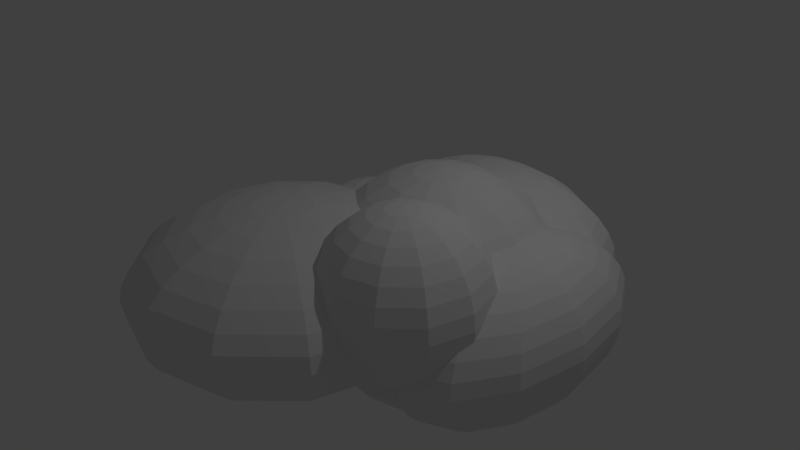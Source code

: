 # Source: cloud.blend  (saved by Blender 2.69.0; exported with 4.5.12 LTS)
import bpy
from mathutils import Matrix  # noqa: F401  (used for matrix-valued properties, if any)

bpy.ops.wm.read_factory_settings(use_empty=True)
scene = bpy.context.scene
scene.name = 'Scene'

# ---- collections
col_collection_1 = bpy.data.collections.new('Collection 1'); scene.collection.children.link(col_collection_1)

# ---- world
world_world = bpy.data.worlds.new('World'); scene.world = world_world
world_world.color = (0.05088, 0.05088, 0.05088)
world_world.use_sun_shadow = False
world_world.sun_shadow_jitter_overblur = 0.0
world_world.cycles.sampling_method = 'MANUAL'
world_world.cycles.sample_map_resolution = 256

# ---- cameras
cam_camera = bpy.data.cameras.new('Camera')
cam_camera.clip_end = 100.0
cam_camera.lens = 35.0
cam_camera.sensor_width = 32.0
cam_camera.sensor_height = 18.0
cam_camera.ortho_scale = 7.314
cam_camera.dof.focus_distance = 0.0
cam_camera.dof.aperture_fstop = 128.0

# ---- lights
light_lamp = bpy.data.lights.new('Lamp', 'POINT')
light_lamp.transmission_factor = 0.0
light_lamp.cutoff_distance = 30.0
light_lamp.energy = 100.0
light_lamp.shadow_buffer_clip_start = 1.001
light_lamp.shadow_soft_size = 0.1
light_lamp.shadow_maximum_resolution = 0.006
light_lamp.use_absolute_resolution = True
light_lamp.cycles.use_multiple_importance_sampling = False

# ---- meshes
me_sphere = bpy.data.meshes.new('Sphere')
me_sphere.from_pydata([(-0.3827, 0.0, 0.9239), (-0.5556, 0.0, 0.8315), (-0.7071, 0.0, 0.7071), (-0.8315, 0.0, 0.5556), (-0.9239, 0.0, 0.3827), (-0.9808, 0.0, 0.1951), (-1.0, 0.0, 7.55e-08), (-0.9808, 0.0, -0.1951), (-0.9239, 0.0, -0.3827), (-0.8315, 0.0, -0.5556), (-0.7071, 0.0, -0.7071), (-0.5556, 0.0, -0.8315), (-0.3827, 0.0, -0.9239), (-0.169, 0.09755, 0.9808), (-0.3314, 0.1913, 0.9239), (-0.4811, 0.2778, 0.8315), (-0.6124, 0.3536, 0.7071), (-0.7201, 0.4157, 0.5556), (-0.8001, 0.4619, 0.3827), (-0.8494, 0.4904, 0.1951), (-0.866, 0.5, 7.55e-08), (-0.8494, 0.4904, -0.1951), (-0.8001, 0.4619, -0.3827), (-0.7201, 0.4157, -0.5556), (-0.6124, 0.3536, -0.7071), (-0.4811, 0.2778, -0.8315), (-0.3314, 0.1913, -0.9239), (-0.169, 0.09755, -0.9808), (-0.09754, 0.169, 0.9808), (-0.1913, 0.3314, 0.9239), (-0.2778, 0.4811, 0.8315), (-0.3536, 0.6124, 0.7071), (-0.4157, 0.7201, 0.5556), (-0.4619, 0.8001, 0.3827), (-0.4904, 0.8494, 0.1951), (-0.5, 0.866, 7.55e-08), (-0.4904, 0.8494, -0.1951), (-0.4619, 0.8001, -0.3827), (-0.4157, 0.7201, -0.5556), (-0.3536, 0.6124, -0.7071), (-0.2778, 0.4811, -0.8315), (-0.1913, 0.3314, -0.9239), (-0.09754, 0.169, -0.9808), (3.342e-07, 0.1951, 0.9808), (2.97e-07, 0.3827, 0.9239), (2.97e-07, 0.5556, 0.8315), (3.417e-07, 0.7071, 0.7071), (3.715e-07, 0.8315, 0.5556), (3.119e-07, 0.9239, 0.3827), (3.715e-07, 0.9808, 0.1951), (3.417e-07, 1.0, 7.55e-08), (3.417e-07, 0.9808, -0.1951), (3.715e-07, 0.9239, -0.3827), (3.715e-07, 0.8315, -0.5556), (3.417e-07, 0.7071, -0.7071), (2.97e-07, 0.5556, -0.8315), (3.268e-07, 0.3827, -0.9239), (3.268e-07, 0.1951, -0.9808), (0.09755, 0.169, 0.9808), (0.1913, 0.3314, 0.9239), (0.2778, 0.4811, 0.8315), (0.4157, 0.7201, -0.5556), (0.3536, 0.6124, -0.7071), (0.2778, 0.4811, -0.8315), (0.1913, 0.3314, -0.9239), (0.09755, 0.169, -0.9808), (0.169, 0.09755, 0.9808), (0.3314, 0.1913, 0.9239), (0.4811, 0.2778, 0.8315), (0.6124, 0.3536, 0.7071), (0.7201, 0.4157, -0.5556), (0.6124, 0.3536, -0.7071), (0.4811, 0.2778, -0.8315), (0.3314, 0.1913, -0.9239), (0.169, 0.09755, -0.9808), (3.258e-07, 0.0, -1.0), (0.1951, -9.921e-10, 0.9808), (0.3827, 1.391e-08, 0.9239), (0.5556, 1.391e-08, 0.8315), (0.7071, -4.57e-08, 0.7071), (0.8315, -7.55e-08, 0.5556), (0.9239, -1.589e-08, 0.3827), (0.9808, -7.55e-08, 0.1951), (1.0, -7.55e-08, 7.55e-08), (0.9808, -1.589e-08, -0.1951), (0.9239, -1.589e-08, -0.3827), (0.8315, -7.55e-08, -0.5556), (0.7071, -4.57e-08, -0.7071), (0.5556, -1.589e-08, -0.8315), (0.3827, -1.589e-08, -0.9239), (0.1951, -9.921e-10, -0.9808), (0.169, -0.09755, 0.9808), (0.3314, -0.1913, 0.9239), (0.4811, -0.2778, 0.8315), (0.6124, -0.3536, 0.7071), (0.7201, -0.4157, 0.5556), (0.8001, -0.4619, 0.3827), (0.8494, -0.4904, 0.1951), (0.866, -0.5, 7.55e-08), (0.8494, -0.4904, -0.1951), (0.8001, -0.4619, -0.3827), (0.7201, -0.4157, -0.5556), (0.6124, -0.3536, -0.7071), (0.4811, -0.2778, -0.8315), (0.3314, -0.1913, -0.9239), (0.169, -0.09755, -0.9808), (0.09755, -0.169, 0.9808), (0.1913, -0.3314, 0.9239), (0.2778, -0.4811, 0.8315), (0.3536, -0.6124, 0.7071), (0.4157, -0.7201, 0.5556), (0.4619, -0.8001, 0.3827), (0.4904, -0.8494, 0.1951), (0.5, -0.866, 7.55e-08), (0.4904, -0.8494, -0.1951), (0.4619, -0.8001, -0.3827), (0.4157, -0.7201, -0.5556), (0.3536, -0.6124, -0.7071), (0.2778, -0.4811, -0.8315), (0.1913, -0.3314, -0.9239), (0.09755, -0.169, -0.9808), (3.268e-07, -0.1951, 0.9808), (3.268e-07, -0.3827, 0.9239), (2.97e-07, -0.5556, 0.8315), (2.821e-07, -0.7071, 0.7071), (2.225e-07, -0.8315, 0.5556), (3.119e-07, -0.9239, 0.3827), (2.523e-07, -0.9808, 0.1951), (2.821e-07, -1.0, 7.55e-08), (2.821e-07, -0.9808, -0.1951), (3.119e-07, -0.9239, -0.3827), (2.225e-07, -0.8315, -0.5556), (2.821e-07, -0.7071, -0.7071), (2.821e-07, -0.5556, -0.8315), (3.119e-07, -0.3827, -0.9239), (3.268e-07, -0.1951, -0.9808), (1.629e-07, -2.822e-07, 1.0), (-0.09754, -0.169, 0.9808), (-0.1913, -0.3314, 0.9239), (-0.2778, -0.4811, 0.8315), (-0.3536, -0.6124, 0.7071), (-0.4157, -0.7201, 0.5556), (-0.4619, -0.8001, 0.3827), (-0.4904, -0.8494, 0.1951), (-0.5, -0.866, 7.55e-08), (-0.4904, -0.8494, -0.1951), (-0.4619, -0.8001, -0.3827), (-0.4157, -0.7201, -0.5556), (-0.3536, -0.6124, -0.7071), (-0.2778, -0.4811, -0.8315), (-0.1913, -0.3314, -0.9239), (-0.09754, -0.169, -0.9808), (-0.169, -0.09755, 0.9808), (-0.3314, -0.1913, 0.9239), (-0.4811, -0.2778, 0.8315), (-0.6124, -0.3536, 0.7071), (-0.7201, -0.4157, 0.5556), (-0.8001, -0.4619, 0.3827), (-0.8494, -0.4904, 0.1951), (-0.866, -0.5, 7.55e-08), (-0.8494, -0.4904, -0.1951), (-0.8001, -0.4619, -0.3827), (-0.7201, -0.4157, -0.5556), (-0.6124, -0.3536, -0.7071), (-0.4811, -0.2778, -0.8315), (-0.3314, -0.1913, -0.9239), (-0.169, -0.09755, -0.9808), (-0.1951, -9.921e-10, 0.9808), (-0.1951, -9.921e-10, -0.9808), (1.434, -0.5428, 1.359), (1.51, -0.674, 1.483), (0.5762, -7.874e-09, 1.415), (0.3114, -7.874e-09, 1.274), (0.07925, -7.874e-09, 1.083), (-0.1112, -7.874e-09, 0.851), (-0.2528, -7.874e-09, 0.5862), (-0.3399, -7.874e-09, 0.2988), (-0.3694, -7.874e-09, 1.153e-07), (-0.3399, -7.874e-09, -0.2988), (-0.2528, -7.874e-09, -0.5862), (-0.1112, -7.874e-09, -0.851), (0.07925, -7.874e-09, -1.083), (0.3114, -7.874e-09, -1.274), (0.5762, -7.874e-09, -1.415), (1.596, -0.8238, 1.576), (1.69, -0.9862, 1.633), (1.931, 1.061, 0.7071), (0.9035, 0.1494, 1.502), (0.6547, 0.2931, 1.415), (0.4254, 0.4255, 1.274), (0.2244, 0.5415, 1.083), (0.05939, 0.6368, 0.851), (-0.06319, 0.7076, 0.5862), (-0.1387, 0.7511, 0.2988), (-0.1642, 0.7659, 1.153e-07), (-0.1387, 0.7511, -0.2988), (-0.06319, 0.7076, -0.5862), (0.05939, 0.6368, -0.851), (0.2244, 0.5415, -1.083), (0.4254, 0.4255, -1.274), (0.6547, 0.2931, -1.415), (0.9035, 0.1494, -1.502), (2.007, 0.8338, 0.8315), (1.618, -1.058, 1.633), (1.013, 0.2588, 1.502), (0.8693, 0.5076, 1.415), (0.7368, 0.737, 1.274), (0.6208, 0.938, 1.083), (0.5255, 1.103, 0.851), (0.4548, 1.226, 0.5862), (0.4112, 1.301, 0.2988), (0.3965, 1.326, 1.153e-07), (0.4112, 1.301, -0.2988), (0.4548, 1.226, -0.5862), (0.5255, 1.103, -0.851), (0.6208, 0.938, -1.083), (0.7368, 0.737, -1.274), (0.8693, 0.5076, -1.415), (1.013, 0.2588, -1.502), (1.456, -0.9638, 1.576), (1.306, -0.8774, 1.483), (1.162, 0.2988, 1.502), (1.162, 0.5862, 1.415), (1.162, 0.851, 1.274), (1.162, 1.083, 1.083), (1.162, 1.274, 0.851), (1.162, 1.415, 0.5862), (1.162, 1.502, 0.2988), (1.162, 1.532, 1.153e-07), (1.162, 1.502, -0.2988), (1.162, 1.415, -0.5862), (1.162, 1.274, -0.851), (1.162, 1.083, -1.083), (1.162, 0.851, -1.274), (1.162, 0.5862, -1.415), (1.162, 0.2988, -1.502), (1.175, -0.8016, 1.359), (1.067, -0.7394, 1.207), (1.312, 0.2588, 1.502), (1.455, 0.5076, 1.415), (1.588, 0.737, 1.274), (1.704, 0.938, 1.083), (1.799, 1.103, 0.851), (1.87, 1.226, 0.5862), (1.913, 1.301, 0.2988), (1.928, 1.326, 1.153e-07), (1.913, 1.301, -0.2988), (1.87, 1.226, -0.5862), (1.799, 1.103, -0.851), (1.704, 0.938, -1.083), (1.588, 0.737, -1.274), (1.455, 0.5076, -1.415), (1.312, 0.2588, -1.502), (0.9873, -0.6932, 1.035), (0.938, -0.6648, 0.847), (1.421, 0.1494, 1.502), (1.67, 0.2931, 1.415), (1.899, 0.4255, 1.274), (2.1, 0.5415, 1.083), (2.265, 0.6368, 0.851), (2.388, 0.7076, 0.5862), (2.463, 0.7511, 0.2988), (2.489, 0.7659, 1.153e-07), (2.463, 0.7511, -0.2988), (2.388, 0.7076, -0.5862), (2.265, 0.6368, -0.851), (2.1, 0.5415, -1.083), (1.899, 0.4255, -1.274), (1.67, 0.2931, -1.415), (1.421, 0.1494, -1.502), (1.162, -7.874e-09, -1.532), (0.9214, -0.6552, 0.6519), (1.461, -9.393e-09, 1.502), (1.748, 1.343e-08, 1.415), (2.013, 1.343e-08, 1.274), (2.245, -7.787e-08, 1.083), (2.436, -1.235e-07, 0.851), (2.577, -3.222e-08, 0.5862), (2.665, -1.235e-07, 0.2988), (2.694, -1.235e-07, 1.153e-07), (2.665, -3.222e-08, -0.2988), (2.577, -3.222e-08, -0.5862), (2.436, -1.235e-07, -0.851), (2.245, -7.787e-08, -1.083), (2.013, -3.222e-08, -1.274), (1.748, -3.222e-08, -1.415), (1.461, -9.393e-09, -1.502), (0.938, -0.6648, 0.4568), (0.9873, -0.6932, 0.2692), (1.421, -0.1494, 1.502), (1.67, -0.2931, 1.415), (1.899, -0.4255, 1.274), (2.1, -0.5415, 1.083), (2.265, -0.6368, 0.851), (2.388, -0.7076, 0.5862), (2.463, -0.7511, 0.2988), (2.489, -0.7659, 1.153e-07), (2.463, -0.7511, -0.2988), (2.388, -0.7076, -0.5862), (2.265, -0.6368, -0.851), (2.1, -0.5415, -1.083), (1.899, -0.4255, -1.274), (1.67, -0.2931, -1.415), (1.421, -0.1494, -1.502), (1.067, -0.7394, 0.09635), (1.175, -0.8016, -0.05519), (1.312, -0.2588, 1.502), (1.455, -0.5076, 1.415), (1.588, -0.737, 1.274), (1.704, -0.938, 1.083), (1.799, -1.103, 0.851), (1.87, -1.226, 0.5862), (1.913, -1.301, 0.2988), (1.928, -1.326, 1.153e-07), (1.913, -1.301, -0.2988), (1.87, -1.226, -0.5862), (1.799, -1.103, -0.851), (1.704, -0.938, -1.083), (1.588, -0.737, -1.274), (1.455, -0.5076, -1.415), (1.312, -0.2588, -1.502), (1.306, -0.8774, -0.1795), (1.456, -0.9638, -0.272), (1.162, -0.2988, 1.502), (1.162, -0.5862, 1.415), (1.162, -0.851, 1.274), (1.162, -1.083, 1.083), (1.162, -1.274, 0.851), (1.162, -1.415, 0.5862), (1.162, -1.502, 0.2988), (1.162, -1.532, 1.153e-07), (1.162, -1.502, -0.2988), (1.162, -1.415, -0.5862), (1.162, -1.274, -0.851), (1.162, -1.083, -1.083), (1.162, -0.851, -1.274), (1.162, -0.5862, -1.415), (1.162, -0.2988, -1.502), (1.618, -1.058, -0.3289), (1.162, -4.401e-07, 1.532), (1.013, -0.2588, 1.502), (0.8693, -0.5076, 1.415), (0.7368, -0.737, 1.274), (0.6208, -0.938, 1.083), (0.5255, -1.103, 0.851), (0.4548, -1.226, 0.5862), (0.4112, -1.301, 0.2988), (0.3965, -1.326, 1.153e-07), (0.4112, -1.301, -0.2988), (0.4548, -1.226, -0.5862), (0.5255, -1.103, -0.851), (0.6208, -0.938, -1.083), (0.7368, -0.737, -1.274), (0.8693, -0.5076, -1.415), (1.013, -0.2588, -1.502), (2.094, 0.5744, 0.9239), (2.187, 0.2928, 0.9808), (0.9035, -0.1494, 1.502), (0.6547, -0.2931, 1.415), (0.4254, -0.4255, 1.274), (0.2244, -0.5415, 1.083), (0.05939, -0.6368, 0.851), (-0.06319, -0.7076, 0.5862), (-0.1387, -0.7511, 0.2988), (-0.1642, -0.7659, 1.153e-07), (-0.1387, -0.7511, -0.2988), (-0.06319, -0.7076, -0.5862), (0.05939, -0.6368, -0.851), (0.2244, -0.5415, -1.083), (0.4254, -0.4255, -1.274), (0.6547, -0.2931, -1.415), (0.9035, -0.1494, -1.502), (0.4054, 1.837, 0.8821), (1.405, -1.155, -0.272), (0.8635, -9.393e-09, 1.502), (1.232, -1.155, -0.1795), (1.08, -1.155, -0.05519), (0.956, -1.155, 0.09635), (0.8635, -1.155, 0.2692), (0.8066, -1.155, 0.4568), (0.7874, -1.155, 0.6519), (0.8066, -1.155, 0.847), (0.8635, -1.155, 1.035), (0.956, -1.155, 1.207), (1.08, -1.155, 1.359), (1.232, -1.155, 1.483), (1.405, -1.155, 1.576), (0.5341, 1.705, 1.006), (0.8635, -9.393e-09, -1.502), (2.116, 0.169, 0.9808), (1.372, -0.4351, 1.207), (1.325, -0.3551, 1.035), (1.297, -0.3058, 0.847), (1.287, -0.2891, 0.6519), (1.297, -0.3058, 0.4568), (1.325, -0.3551, 0.2692), (1.372, -0.4351, 0.09635), (1.434, -0.5428, -0.05519), (1.51, -0.674, -0.1795), (1.596, -0.8238, -0.272), (1.69, -0.9862, -0.3289), (1.953, 0.3316, 0.9239), (1.787, -0.4481, 1.359), (1.787, -0.5996, 1.483), (1.787, -0.7725, 1.576), (1.787, -0.9601, 1.633), (1.804, 0.4814, 0.8315), (1.787, -0.3237, 1.207), (1.787, -0.2313, 1.035), (1.787, -0.1744, 0.847), (1.787, -0.1552, 0.6519), (1.787, -0.1744, 0.4568), (1.787, -0.2313, 0.2692), (1.787, -0.3237, 0.09635), (1.787, -0.4481, -0.05519), (1.787, -0.5996, -0.1795), (1.787, -0.7725, -0.272), (1.787, -0.9601, -0.3289), (1.673, 0.6127, 0.7071), (2.141, -0.5428, 1.359), (2.065, -0.674, 1.483), (1.979, -0.8238, 1.576), (1.885, -0.9862, 1.633), (1.565, 0.7205, 0.5556), (2.203, -0.4351, 1.207), (2.249, -0.3551, 1.035), (2.278, -0.3058, 0.847), (2.287, -0.2891, 0.6519), (2.278, -0.3058, 0.4568), (2.249, -0.3551, 0.2692), (2.203, -0.4351, 0.09635), (2.141, -0.5428, -0.05519), (2.065, -0.674, -0.1795), (1.979, -0.8238, -0.272), (1.885, -0.9862, -0.3289), (1.787, -1.155, -0.3481), (2.4, -0.8016, 1.359), (2.269, -0.8774, 1.483), (2.119, -0.9638, 1.576), (1.956, -1.058, 1.633), (1.485, 0.8006, 0.3827), (2.508, -0.7394, 1.207), (2.588, -0.6932, 1.035), (2.637, -0.6648, 0.847), (2.653, -0.6552, 0.6519), (2.637, -0.6648, 0.4568), (2.588, -0.6932, 0.2692), (2.508, -0.7394, 0.09635), (2.4, -0.8016, -0.05519), (2.269, -0.8774, -0.1795), (2.119, -0.9638, -0.272), (1.956, -1.058, -0.3289), (1.436, 0.8499, 0.1951), (2.495, -1.155, 1.359), (2.343, -1.155, 1.483), (2.17, -1.155, 1.576), (1.983, -1.155, 1.633), (1.419, 0.8665, 7.55e-08), (2.619, -1.155, 1.207), (2.711, -1.155, 1.035), (2.768, -1.155, 0.847), (2.787, -1.155, 0.6519), (2.768, -1.155, 0.4568), (2.711, -1.155, 0.2692), (2.619, -1.155, 0.09635), (2.495, -1.155, -0.05519), (2.343, -1.155, -0.1795), (2.17, -1.155, -0.272), (1.983, -1.155, -0.3289), (1.436, 0.8499, -0.1951), (2.4, -1.509, 1.359), (2.269, -1.433, 1.483), (2.119, -1.347, 1.576), (1.956, -1.253, 1.633), (1.485, 0.8006, -0.3827), (2.508, -1.571, 1.207), (2.588, -1.617, 1.035), (2.637, -1.646, 0.847), (2.653, -1.655, 0.6519), (2.637, -1.646, 0.4568), (2.588, -1.617, 0.2692), (2.508, -1.571, 0.09635), (2.4, -1.509, -0.05519), (2.269, -1.433, -0.1795), (2.119, -1.347, -0.272), (1.956, -1.253, -0.3289), (1.565, 0.7205, -0.5556), (2.141, -1.768, 1.359), (2.065, -1.636, 1.483), (1.979, -1.487, 1.576), (1.885, -1.324, 1.633), (1.673, 0.6127, -0.7071), (2.203, -1.875, 1.207), (2.249, -1.955, 1.035), (2.278, -2.005, 0.847), (2.287, -2.021, 0.6519), (2.278, -2.005, 0.4568), (2.249, -1.955, 0.2692), (2.203, -1.875, 0.09635), (2.141, -1.768, -0.05519), (2.065, -1.636, -0.1795), (1.979, -1.487, -0.272), (1.885, -1.324, -0.3289), (1.804, 0.4814, -0.8315), (1.787, -1.862, 1.359), (1.787, -1.711, 1.483), (1.787, -1.538, 1.576), (1.787, -1.35, 1.633), (1.953, 0.3316, -0.9239), (1.787, -1.987, 1.207), (1.787, -2.079, 1.035), (1.787, -2.136, 0.847), (1.787, -2.155, 0.6519), (1.787, -2.136, 0.4568), (1.787, -2.079, 0.2692), (1.787, -1.987, 0.09635), (1.787, -1.862, -0.05519), (1.787, -1.711, -0.1795), (1.787, -1.538, -0.272), (1.787, -1.35, -0.3289), (2.116, 0.169, -0.9808), (1.434, -1.768, 1.359), (1.51, -1.636, 1.483), (1.596, -1.487, 1.576), (1.69, -1.324, 1.633), (1.787, -1.155, 1.652), (1.372, -1.875, 1.207), (1.325, -1.955, 1.035), (1.297, -2.005, 0.847), (1.287, -2.021, 0.6519), (1.297, -2.005, 0.4568), (1.325, -1.955, 0.2692), (1.372, -1.875, 0.09635), (1.434, -1.768, -0.05519), (1.51, -1.636, -0.1795), (1.596, -1.487, -0.272), (1.69, -1.324, -0.3289), (0.6809, 1.556, 1.099), (1.175, -1.509, 1.359), (1.306, -1.433, 1.483), (1.456, -1.347, 1.576), (1.618, -1.253, 1.633), (0.8402, 1.393, 1.156), (1.067, -1.571, 1.207), (0.9873, -1.617, 1.035), (0.938, -1.646, 0.847), (0.9214, -1.655, 0.6519), (0.938, -1.646, 0.4568), (0.9873, -1.617, 0.2692), (1.067, -1.571, 0.09635), (1.175, -1.509, -0.05519), (1.306, -1.433, -0.1795), (1.456, -1.347, -0.272), (1.618, -1.253, -0.3289), (-0.3852, -0.4031, 1.019), (1.902, -1.086e-08, -0.9239), (1.729, -1.086e-08, -0.8315), (1.578, -1.086e-08, -0.7071), (1.592, -1.155, 1.633), (1.453, -1.086e-08, -0.5556), (1.361, -1.086e-08, -0.3827), (1.304, -1.086e-08, -0.1951), (1.285, -1.086e-08, 7.55e-08), (1.304, -1.086e-08, 0.1951), (1.361, -1.086e-08, 0.3827), (1.453, -1.086e-08, 0.5556), (1.578, -1.086e-08, 0.7071), (1.729, -1.086e-08, 0.8315), (1.902, -1.086e-08, 0.9239), (-0.2448, -0.6461, 1.14), (1.592, -1.155, -0.3289), (0.7189, 1.322, 1.156), (1.869, 1.248, 0.5556), (1.823, 1.387, 0.3827), (1.795, 1.472, 0.1951), (1.785, 1.501, 7.55e-08), (1.795, 1.472, -0.1951), (1.823, 1.387, -0.3827), (1.869, 1.248, -0.5556), (1.931, 1.061, -0.7071), (2.007, 0.8338, -0.8315), (2.094, 0.5744, -0.9239), (2.187, 0.2928, -0.9808), (0.443, 1.416, 1.099), (2.285, 1.225, 0.7071), (2.285, 0.9628, 0.8315), (2.285, 0.6632, 0.9239), (2.285, 0.3381, 0.9808), (0.1887, 1.502, 1.006), (2.285, 1.441, 0.5556), (2.285, 1.601, 0.3827), (2.285, 1.7, 0.1951), (2.285, 1.733, 7.55e-08), (2.285, 1.7, -0.1951), (2.285, 1.601, -0.3827), (2.285, 1.441, -0.5556), (2.285, 1.225, -0.7071), (2.285, 0.9628, -0.8315), (2.285, 0.6632, -0.9239), (2.285, 0.3381, -0.9808), (-0.03416, 1.578, 0.8821), (2.638, 1.061, 0.7071), (2.563, 0.8338, 0.8315), (2.476, 0.5744, 0.9239), (2.382, 0.2928, 0.9808), (-0.2171, 1.64, 0.7305), (2.701, 1.248, 0.5556), (2.747, 1.387, 0.3827), (2.775, 1.472, 0.1951), (2.785, 1.501, 7.55e-08), (2.775, 1.472, -0.1951), (2.747, 1.387, -0.3827), (2.701, 1.248, -0.5556), (2.638, 1.061, -0.7071), (2.563, 0.8338, -0.8315), (2.476, 0.5744, -0.9239), (2.382, 0.2928, -0.9808), (2.285, -1.086e-08, -1.0), (2.897, 0.6127, 0.7071), (2.766, 0.4814, 0.8315), (2.616, 0.3316, 0.9239), (2.454, 0.169, 0.9808), (-0.353, 1.686, 0.5577), (3.005, 0.7205, 0.5556), (3.085, 0.8006, 0.3827), (3.134, 0.8499, 0.1951), (3.151, 0.8665, 7.55e-08), (3.134, 0.8499, -0.1951), (3.085, 0.8006, -0.3827), (3.005, 0.7205, -0.5556), (2.897, 0.6127, -0.7071), (2.766, 0.4814, -0.8315), (2.616, 0.3316, -0.9239), (2.454, 0.169, -0.9808), (-0.4367, 1.715, 0.3701), (2.992, -9.005e-08, 0.7071), (2.84, 1.325e-08, 0.8315), (2.668, 1.325e-08, 0.9239), (2.48, -1.257e-08, 0.9808), (-0.4649, 1.724, 0.175), (3.116, -1.417e-07, 0.5556), (3.209, -3.84e-08, 0.3827), (3.266, -1.417e-07, 0.1951), (3.285, -1.417e-07, 7.55e-08), (3.266, -3.84e-08, -0.1951), (3.209, -3.84e-08, -0.3827), (3.116, -1.417e-07, -0.5556), (2.992, -9.005e-08, -0.7071), (2.84, -3.84e-08, -0.8315), (2.668, -3.84e-08, -0.9239), (2.48, -1.257e-08, -0.9808), (-0.4367, 1.715, -0.02011), (2.897, -0.6127, 0.7071), (2.766, -0.4814, 0.8315), (2.616, -0.3316, 0.9239), (2.454, -0.1691, 0.9808), (-0.353, 1.686, -0.2077), (3.005, -0.7205, 0.5556), (3.085, -0.8006, 0.3827), (3.134, -0.8499, 0.1951), (3.151, -0.8665, 7.55e-08), (3.134, -0.8499, -0.1951), (3.085, -0.8006, -0.3827), (3.005, -0.7205, -0.5556), (2.897, -0.6127, -0.7071), (2.766, -0.4814, -0.8315), (2.616, -0.3316, -0.9239), (2.454, -0.169, -0.9808), (-0.2171, 1.64, -0.3806), (2.638, -1.061, 0.7071), (2.563, -0.8338, 0.8315), (2.476, -0.5744, 0.9239), (2.382, -0.2928, 0.9808), (-0.03416, 1.578, -0.5321), (2.701, -1.248, 0.5556), (2.747, -1.387, 0.3827), (2.775, -1.472, 0.1951), (2.785, -1.501, 7.55e-08), (2.775, -1.472, -0.1951), (2.747, -1.387, -0.3827), (2.701, -1.248, -0.5556), (2.638, -1.061, -0.7071), (2.563, -0.8338, -0.8315), (2.476, -0.5744, -0.9239), (2.382, -0.2928, -0.9808), (0.1887, 1.502, -0.6565), (2.285, -1.225, 0.7071), (2.285, -0.9628, 0.8315), (2.285, -0.6632, 0.9239), (2.285, -0.3381, 0.9808), (0.443, 1.416, -0.7489), (2.285, -1.441, 0.5556), (2.285, -1.601, 0.3827), (2.285, -1.7, 0.1951), (2.285, -1.733, 7.55e-08), (2.285, -1.7, -0.1951), (2.285, -1.601, -0.3827), (2.285, -1.441, -0.5556), (2.285, -1.225, -0.7071), (2.285, -0.9628, -0.8315), (2.285, -0.6632, -0.9239), (2.285, -0.3381, -0.9808), (0.7189, 1.322, -0.8058), (1.931, -1.061, 0.7071), (2.007, -0.8338, 0.8315), (2.094, -0.5744, 0.9239), (2.187, -0.2928, 0.9808), (2.285, -4.999e-07, 1.0), (1.869, -1.248, 0.5556), (1.823, -1.387, 0.3827), (1.795, -1.472, 0.1951), (1.785, -1.501, 7.55e-08), (1.795, -1.472, -0.1951), (1.823, -1.387, -0.3827), (1.869, -1.248, -0.5556), (1.931, -1.061, -0.7071), (2.007, -0.8338, -0.8315), (2.094, -0.5744, -0.9239), (2.187, -0.2928, -0.9808), (-0.08471, -0.9235, 1.23), (1.673, -0.6127, 0.7071), (1.804, -0.4814, 0.8315), (1.953, -0.3316, 0.9239), (2.116, -0.1691, 0.9808), (0.08902, -1.224, 1.285), (1.565, -0.7205, 0.5556), (1.485, -0.8006, 0.3827), (1.436, -0.8499, 0.1951), (1.419, -0.8665, 7.55e-08), (1.436, -0.8499, -0.1951), (1.485, -0.8006, -0.3827), (1.565, -0.7205, -0.5556), (1.673, -0.6127, -0.7071), (1.804, -0.4814, -0.8315), (1.953, -0.3316, -0.9239), (2.116, -0.169, -0.9808), (0.3559, 1.224, -0.7489), (0.06231, 1.224, -0.6565), (-0.195, 1.224, -0.5321), (2.09, -1.257e-08, 0.9808), (-0.4062, 1.224, -0.3806), (-0.5632, 1.224, -0.2077), (-0.6598, 1.224, -0.02011), (-0.6925, 1.224, 0.175), (-0.6598, 1.224, 0.3701), (-0.5632, 1.224, 0.5577), (-0.4062, 1.224, 0.7305), (-0.195, 1.224, 0.8821), (0.06231, 1.224, 1.006), (0.3559, 1.224, 1.099), (2.09, -1.257e-08, -0.9808), (-0.04324, -1.357, 1.285), (0.2998, 1.944, 0.7305), (0.2213, 2.024, 0.5577), (0.173, 2.074, 0.3701), (0.1567, 2.09, 0.175), (0.173, 2.074, -0.02011), (0.2213, 2.024, -0.2077), (0.2998, 1.944, -0.3806), (0.4054, 1.837, -0.5321), (0.5341, 1.705, -0.6565), (0.6809, 1.556, -0.7489), (0.8402, 1.393, -0.8058), (-0.3442, -1.183, 1.23), (1.006, 1.931, 0.8821), (1.006, 1.78, 1.006), (1.006, 1.607, 1.099), (1.006, 1.419, 1.156), (-0.6215, -1.023, 1.14), (1.006, 2.056, 0.7305), (1.006, 2.148, 0.5577), (1.006, 2.205, 0.3701), (1.006, 2.224, 0.175), (1.006, 2.205, -0.02011), (1.006, 2.148, -0.2077), (1.006, 2.056, -0.3806), (1.006, 1.931, -0.5321), (1.006, 1.78, -0.6565), (1.006, 1.607, -0.7489), (1.006, 1.419, -0.8058), (-0.8646, -0.8825, 1.019), (1.606, 1.837, 0.8821), (1.478, 1.705, 1.006), (1.331, 1.556, 1.099), (1.171, 1.393, 1.156), (-1.064, -0.7673, 0.8719), (1.712, 1.944, 0.7305), (1.79, 2.024, 0.5577), (1.839, 2.074, 0.3701), (1.855, 2.09, 0.175), (1.839, 2.074, -0.02011), (1.79, 2.024, -0.2077), (1.712, 1.944, -0.3806), (1.606, 1.837, -0.5321), (1.478, 1.705, -0.6565), (1.331, 1.556, -0.7489), (1.171, 1.393, -0.8058), (1.006, 1.224, -0.825), (2.046, 1.578, 0.8821), (1.823, 1.502, 1.006), (1.569, 1.416, 1.099), (1.293, 1.322, 1.156), (-1.212, -0.6817, 0.704), (2.229, 1.64, 0.7305), (2.365, 1.686, 0.5577), (2.448, 1.715, 0.3701), (2.477, 1.724, 0.175), (2.448, 1.715, -0.02011), (2.365, 1.686, -0.2077), (2.229, 1.64, -0.3806), (2.046, 1.578, -0.5321), (1.823, 1.502, -0.6565), (1.569, 1.416, -0.7489), (1.293, 1.322, -0.8058), (-1.304, -0.629, 0.5217), (2.207, 1.224, 0.8821), (1.949, 1.224, 1.006), (1.656, 1.224, 1.099), (1.337, 1.224, 1.156), (-1.334, -0.6112, 0.3322), (2.418, 1.224, 0.7305), (2.575, 1.224, 0.5577), (2.671, 1.224, 0.3701), (2.704, 1.224, 0.175), (2.671, 1.224, -0.02011), (2.575, 1.224, -0.2077), (2.418, 1.224, -0.3806), (2.207, 1.224, -0.5321), (1.949, 1.224, -0.6565), (1.656, 1.224, -0.7489), (1.337, 1.224, -0.8058), (-1.304, -0.629, 0.1427), (2.046, 0.8708, 0.8821), (1.823, 0.9465, 1.006), (1.569, 1.033, 1.099), (1.293, 1.127, 1.156), (-1.212, -0.6817, -0.03956), (2.229, 0.8086, 0.7305), (2.365, 0.7624, 0.5577), (2.448, 0.7339, 0.3701), (2.477, 0.7243, 0.175), (2.448, 0.7339, -0.02011), (2.365, 0.7624, -0.2077), (2.229, 0.8086, -0.3806), (2.046, 0.8708, -0.5321), (1.823, 0.9465, -0.6565), (1.569, 1.033, -0.7489), (1.293, 1.127, -0.8058), (-1.064, -0.7673, -0.2075), (1.606, 0.6119, 0.8821), (1.478, 0.7432, 1.006), (1.331, 0.8929, 1.099), (1.171, 1.055, 1.156), (-0.8646, -0.8825, -0.3547), (1.712, 0.5042, 0.7305), (1.79, 0.4242, 0.5577), (1.839, 0.3749, 0.3701), (1.855, 0.3583, 0.175), (1.839, 0.3749, -0.02011), (1.79, 0.4242, -0.2077), (1.712, 0.5042, -0.3806), (1.606, 0.6119, -0.5321), (1.478, 0.7432, -0.6565), (1.331, 0.8929, -0.7489), (1.171, 1.055, -0.8058), (-0.6215, -1.023, -0.4755), (1.006, 0.5172, 0.8821), (1.006, 0.6687, 1.006), (1.006, 0.8416, 1.099), (1.006, 1.029, 1.156), (-0.3442, -1.183, -0.5653), (1.006, 0.3928, 0.7305), (1.006, 0.3004, 0.5577), (1.006, 0.2435, 0.3701), (1.006, 0.2243, 0.175), (1.006, 0.2435, -0.02011), (1.006, 0.3004, -0.2077), (1.006, 0.3928, -0.3806), (1.006, 0.5172, -0.5321), (1.006, 0.6687, -0.6565), (1.006, 0.8416, -0.7489), (1.006, 1.029, -0.8058), (-0.04324, -1.357, -0.6206), (0.4054, 0.6119, 0.8821), (0.5341, 0.7432, 1.006), (0.6809, 0.8929, 1.099), (0.8402, 1.055, 1.156), (1.006, 1.224, 1.175), (0.2998, 0.5042, 0.7305), (0.2213, 0.4242, 0.5577), (0.173, 0.3749, 0.3701), (0.1567, 0.3583, 0.175), (0.173, 0.3749, -0.02011), (0.2213, 0.4242, -0.2077), (0.2998, 0.5042, -0.3806), (0.4054, 0.6119, -0.5321), (0.5341, 0.7432, -0.6565), (0.6809, 0.8929, -0.7489), (0.8402, 1.055, -0.8058), (-0.03416, 0.8708, 0.8821), (0.1887, 0.9465, 1.006), (0.443, 1.033, 1.099), (0.7189, 1.127, 1.156), (-0.2171, 0.8086, 0.7305), (-0.353, 0.7624, 0.5577), (-0.4367, 0.7339, 0.3701), (-0.4649, 0.7243, 0.175), (-0.4367, 0.7339, -0.02011), (-0.353, 0.7624, -0.2077), (-0.2171, 0.8086, -0.3806), (-0.03416, 0.8708, -0.5321), (0.1887, 0.9465, -0.6565), (0.443, 1.033, -0.7489), (0.7189, 1.127, -0.8058), (-0.4391, -1.537, -0.5653), (-0.7594, -1.537, -0.4755), (-1.04, -1.537, -0.3547), (0.6745, 1.224, 1.156), (-1.27, -1.537, -0.2075), (-1.442, -1.537, -0.03956), (-1.547, -1.537, 0.1427), (-1.583, -1.537, 0.3322), (-1.547, -1.537, 0.5217), (-1.442, -1.537, 0.704), (-1.27, -1.537, 0.8719), (-1.04, -1.537, 1.019), (-0.7594, -1.537, 1.14), (-0.4391, -1.537, 1.23), (0.6745, 1.224, -0.8058), (-0.5003, -0.2036, 0.8719), (-0.5859, -0.05534, 0.704), (-0.6386, 0.03594, 0.5217), (-0.6564, 0.06676, 0.3322), (-0.6386, 0.03594, 0.1427), (-0.5859, -0.05534, -0.03956), (-0.5003, -0.2036, -0.2075), (-0.3852, -0.4031, -0.3547), (-0.2448, -0.6461, -0.4755), (-0.08471, -0.9235, -0.5653), (0.08902, -1.224, -0.6206), (0.2697, -0.2276, 1.019), (0.2697, -0.5083, 1.14), (0.2697, -0.8285, 1.23), (0.2697, -1.176, 1.285), (0.2697, 0.002755, 0.8719), (0.2697, 0.1739, 0.704), (0.2697, 0.2793, 0.5217), (0.2697, 0.3149, 0.3322), (0.2697, 0.2793, 0.1427), (0.2697, 0.1739, -0.03956), (0.2697, 0.002755, -0.2075), (0.2697, -0.2276, -0.3547), (0.2697, -0.5083, -0.4755), (0.2697, -0.8285, -0.5653), (0.2697, -1.176, -0.6206), (0.9246, -0.4031, 1.019), (0.7842, -0.6461, 1.14), (0.6241, -0.9235, 1.23), (0.4504, -1.224, 1.285), (1.04, -0.2036, 0.8719), (1.125, -0.05534, 0.704), (1.178, 0.03594, 0.5217), (1.196, 0.06676, 0.3322), (1.178, 0.03594, 0.1427), (1.125, -0.05534, -0.03956), (1.04, -0.2036, -0.2075), (0.9246, -0.4031, -0.3547), (0.7842, -0.6461, -0.4755), (0.6241, -0.9235, -0.5653), (0.4504, -1.224, -0.6206), (0.2697, -1.537, -0.6393), (1.404, -0.8825, 1.019), (1.161, -1.023, 1.14), (0.8836, -1.183, 1.23), (0.5826, -1.357, 1.285), (1.603, -0.7673, 0.8719), (1.752, -0.6817, 0.704), (1.843, -0.629, 0.5217), (1.874, -0.6112, 0.3322), (1.843, -0.629, 0.1427), (1.752, -0.6817, -0.03956), (1.603, -0.7673, -0.2075), (1.404, -0.8825, -0.3547), (1.161, -1.023, -0.4755), (0.8836, -1.183, -0.5653), (0.5826, -1.357, -0.6206), (1.579, -1.537, 1.019), (1.299, -1.537, 1.14), (0.9785, -1.537, 1.23), (0.6311, -1.537, 1.285), (1.81, -1.537, 0.8719), (1.981, -1.537, 0.704), (2.086, -1.537, 0.5217), (2.122, -1.537, 0.3322), (2.086, -1.537, 0.1427), (1.981, -1.537, -0.03956), (1.81, -1.537, -0.2075), (1.579, -1.537, -0.3547), (1.299, -1.537, -0.4755), (0.9785, -1.537, -0.5653), (0.6311, -1.537, -0.6206), (1.404, -2.192, 1.019), (1.161, -2.052, 1.14), (0.8836, -1.892, 1.23), (0.5826, -1.718, 1.285), (1.603, -2.307, 0.8719), (1.752, -2.393, 0.704), (1.843, -2.446, 0.5217), (1.874, -2.463, 0.3322), (1.843, -2.446, 0.1427), (1.752, -2.393, -0.03956), (1.603, -2.307, -0.2075), (1.404, -2.192, -0.3547), (1.161, -2.052, -0.4755), (0.8836, -1.892, -0.5653), (0.5826, -1.718, -0.6206), (0.9246, -2.672, 1.019), (0.7842, -2.429, 1.14), (0.6241, -2.151, 1.23), (0.4504, -1.85, 1.285), (1.04, -2.871, 0.8719), (1.125, -3.019, 0.704), (1.178, -3.111, 0.5217), (1.196, -3.141, 0.3322), (1.178, -3.111, 0.1427), (1.125, -3.019, -0.03956), (1.04, -2.871, -0.2075), (0.9246, -2.672, -0.3547), (0.7842, -2.429, -0.4755), (0.6241, -2.151, -0.5653), (0.4504, -1.85, -0.6206), (0.2697, -2.847, 1.019), (0.2697, -2.566, 1.14), (0.2697, -2.246, 1.23), (0.2697, -1.899, 1.285), (0.2697, -3.077, 0.8719), (0.2697, -3.249, 0.704), (0.2697, -3.354, 0.5217), (0.2697, -3.39, 0.3322), (0.2697, -3.354, 0.1427), (0.2697, -3.249, -0.03956), (0.2697, -3.077, -0.2075), (0.2697, -2.847, -0.3547), (0.2697, -2.566, -0.4755), (0.2697, -2.246, -0.5653), (0.2697, -1.899, -0.6206), (-0.3852, -2.672, 1.019), (-0.2448, -2.429, 1.14), (-0.08471, -2.151, 1.23), (0.08902, -1.85, 1.285), (0.2697, -1.537, 1.304), (-0.5003, -2.871, 0.8719), (-0.5859, -3.019, 0.704), (-0.6386, -3.111, 0.5217), (-0.6564, -3.141, 0.3322), (-0.6386, -3.111, 0.1427), (-0.5859, -3.019, -0.03956), (-0.5003, -2.871, -0.2075), (-0.3852, -2.672, -0.3547), (-0.2448, -2.429, -0.4755), (-0.08471, -2.151, -0.5653), (0.08902, -1.85, -0.6206), (-0.8646, -2.192, 1.019), (-0.6215, -2.052, 1.14), (-0.3442, -1.892, 1.23), (-0.04324, -1.718, 1.285), (-1.064, -2.307, 0.8719), (-1.212, -2.393, 0.704), (-1.304, -2.446, 0.5217), (-1.334, -2.463, 0.3322), (-1.304, -2.446, 0.1427), (-1.212, -2.393, -0.03956), (-1.064, -2.307, -0.2075), (-0.8646, -2.192, -0.3547), (-0.6215, -2.052, -0.4755), (-0.3442, -1.892, -0.5653), (-0.04324, -1.718, -0.6206), (-0.09165, -1.537, 1.285), (-0.09165, -1.537, -0.6206)], [], [(2, 1, 15, 16), (11, 10, 24, 25), (9, 8, 22, 23), (7, 6, 20, 21), (5, 4, 18, 19), (3, 2, 16, 17), (1, 0, 14, 15), (12, 11, 25, 26), (10, 9, 23, 24), (8, 7, 21, 22), (6, 5, 19, 20), (4, 3, 17, 18), (22, 21, 36, 37), (20, 19, 34, 35), (18, 17, 32, 33), (16, 15, 30, 31), (27, 26, 41, 42), (14, 13, 28, 29), (25, 24, 39, 40), (23, 22, 37, 38), (21, 20, 35, 36), (19, 18, 33, 34), (17, 16, 31, 32), (15, 14, 29, 30), (26, 25, 40, 41), (24, 23, 38, 39), (37, 36, 51, 52), (35, 34, 49, 50), (33, 32, 47, 48), (31, 30, 45, 46), (42, 41, 56, 57), (29, 28, 43, 44), (40, 39, 54, 55), (38, 37, 52, 53), (36, 35, 50, 51), (34, 33, 48, 49), (32, 31, 46, 47), (30, 29, 44, 45), (41, 40, 55, 56), (39, 38, 53, 54), (57, 56, 64, 65), (44, 43, 58, 59), (55, 54, 62, 63), (45, 44, 59, 60), (56, 55, 63, 64), (54, 53, 61, 62), (65, 64, 73, 74), (59, 58, 66, 67), (63, 62, 71, 72), (60, 59, 67, 68), (64, 63, 72, 73), (62, 61, 70, 71), (69, 68, 78, 79), (74, 73, 89, 90), (67, 66, 76, 77), (72, 71, 87, 88), (68, 67, 77, 78), (73, 72, 88, 89), (71, 70, 86, 87), (85, 84, 99, 100), (83, 82, 97, 98), (81, 80, 95, 96), (79, 78, 93, 94), (90, 89, 104, 105), (77, 76, 91, 92), (88, 87, 102, 103), (86, 85, 100, 101), (84, 83, 98, 99), (82, 81, 96, 97), (80, 79, 94, 95), (78, 77, 92, 93), (89, 88, 103, 104), (87, 86, 101, 102), (100, 99, 114, 115), (98, 97, 112, 113), (96, 95, 110, 111), (94, 93, 108, 109), (105, 104, 119, 120), (92, 91, 106, 107), (103, 102, 117, 118), (101, 100, 115, 116), (99, 98, 113, 114), (97, 96, 111, 112), (95, 94, 109, 110), (93, 92, 107, 108), (104, 103, 118, 119), (102, 101, 116, 117), (115, 114, 129, 130), (113, 112, 127, 128), (111, 110, 125, 126), (109, 108, 123, 124), (120, 119, 134, 135), (107, 106, 121, 122), (118, 117, 132, 133), (116, 115, 130, 131), (114, 113, 128, 129), (112, 111, 126, 127), (110, 109, 124, 125), (108, 107, 122, 123), (119, 118, 133, 134), (117, 116, 131, 132), (130, 129, 145, 146), (128, 127, 143, 144), (126, 125, 141, 142), (124, 123, 139, 140), (135, 134, 150, 151), (122, 121, 137, 138), (133, 132, 148, 149), (131, 130, 146, 147), (129, 128, 144, 145), (127, 126, 142, 143), (125, 124, 140, 141), (123, 122, 138, 139), (134, 133, 149, 150), (132, 131, 147, 148), (146, 145, 160, 161), (144, 143, 158, 159), (142, 141, 156, 157), (140, 139, 154, 155), (151, 150, 165, 166), (138, 137, 152, 153), (149, 148, 163, 164), (147, 146, 161, 162), (145, 144, 159, 160), (143, 142, 157, 158), (141, 140, 155, 156), (139, 138, 153, 154), (150, 149, 164, 165), (148, 147, 162, 163), (168, 12, 26, 27), (0, 167, 13, 14), (75, 168, 27), (167, 136, 13), (75, 27, 42), (13, 136, 28), (75, 42, 57), (28, 136, 43), (75, 57, 65), (43, 136, 58), (75, 65, 74), (58, 136, 66), (75, 74, 90), (66, 136, 76), (75, 90, 105), (76, 136, 91), (75, 105, 120), (91, 136, 106), (75, 120, 135), (106, 136, 121), (75, 135, 151), (121, 136, 137), (75, 151, 166), (137, 136, 152), (161, 160, 7, 8), (159, 158, 5, 6), (157, 156, 3, 4), (155, 154, 1, 2), (166, 165, 12, 168), (153, 152, 167, 0), (164, 163, 10, 11), (162, 161, 8, 9), (160, 159, 6, 7), (158, 157, 4, 5), (156, 155, 2, 3), (75, 166, 168), (154, 153, 0, 1), (165, 164, 11, 12), (152, 136, 167), (163, 162, 9, 10), (180, 179, 196, 197), (178, 177, 194, 195), (176, 175, 192, 193), (174, 173, 190, 191), (575, 574, 591, 592), (172, 171, 188, 189), (183, 182, 199, 200), (169, 170, 403, 402), (181, 180, 197, 198), (179, 178, 195, 196), (177, 176, 193, 194), (175, 174, 191, 192), (173, 172, 189, 190), (396, 395, 412, 413), (400, 399, 416, 417), (182, 181, 198, 199), (192, 191, 208, 209), (190, 189, 206, 207), (201, 200, 217, 218), (188, 187, 204, 205), (199, 198, 215, 216), (197, 196, 213, 214), (195, 194, 211, 212), (193, 192, 209, 210), (191, 190, 207, 208), (184, 185, 405, 404), (189, 188, 205, 206), (200, 199, 216, 217), (391, 390, 407, 408), (198, 197, 214, 215), (196, 195, 212, 213), (194, 193, 210, 211), (209, 208, 225, 226), (207, 206, 223, 224), (218, 217, 234, 235), (205, 204, 221, 222), (216, 215, 232, 233), (214, 213, 230, 231), (212, 211, 228, 229), (210, 209, 226, 227), (208, 207, 224, 225), (394, 393, 410, 411), (206, 205, 222, 223), (217, 216, 233, 234), (398, 397, 414, 415), (215, 214, 231, 232), (213, 212, 229, 230), (211, 210, 227, 228), (226, 225, 242, 243), (224, 223, 240, 241), (235, 234, 251, 252), (222, 221, 238, 239), (233, 232, 249, 250), (231, 230, 247, 248), (229, 228, 245, 246), (227, 226, 243, 244), (225, 224, 241, 242), (287, 271, 393, 394), (223, 222, 239, 240), (234, 233, 250, 251), (304, 288, 395, 396), (232, 231, 248, 249), (230, 229, 246, 247), (228, 227, 244, 245), (243, 242, 259, 260), (241, 240, 257, 258), (252, 251, 268, 269), (239, 238, 255, 256), (250, 249, 266, 267), (248, 247, 264, 265), (246, 245, 262, 263), (244, 243, 260, 261), (242, 241, 258, 259), (321, 305, 397, 398), (240, 239, 256, 257), (251, 250, 267, 268), (219, 203, 185, 184), (249, 248, 265, 266), (247, 246, 263, 264), (245, 244, 261, 262), (260, 259, 276, 277), (258, 257, 274, 275), (269, 268, 285, 286), (256, 255, 272, 273), (267, 266, 283, 284), (265, 264, 281, 282), (263, 262, 279, 280), (261, 260, 277, 278), (259, 258, 275, 276), (338, 322, 399, 400), (257, 256, 273, 274), (268, 267, 284, 285), (236, 220, 170, 169), (266, 265, 282, 283), (264, 263, 280, 281), (262, 261, 278, 279), (277, 276, 293, 294), (275, 274, 291, 292), (286, 285, 302, 303), (273, 272, 289, 290), (284, 283, 300, 301), (282, 281, 298, 299), (280, 279, 296, 297), (278, 277, 294, 295), (276, 275, 292, 293), (253, 237, 390, 391), (274, 273, 290, 291), (285, 284, 301, 302), (271, 254, 392, 393), (283, 282, 299, 300), (281, 280, 297, 298), (279, 278, 295, 296), (294, 293, 310, 311), (292, 291, 308, 309), (303, 302, 319, 320), (290, 289, 306, 307), (301, 300, 317, 318), (299, 298, 315, 316), (297, 296, 313, 314), (295, 294, 311, 312), (293, 292, 309, 310), (288, 287, 394, 395), (291, 290, 307, 308), (302, 301, 318, 319), (305, 304, 396, 397), (300, 299, 316, 317), (298, 297, 314, 315), (296, 295, 312, 313), (311, 310, 327, 328), (309, 308, 325, 326), (320, 319, 336, 337), (307, 306, 323, 324), (318, 317, 334, 335), (316, 315, 332, 333), (314, 313, 330, 331), (312, 311, 328, 329), (310, 309, 326, 327), (579, 578, 595, 596), (308, 307, 324, 325), (319, 318, 335, 336), (322, 321, 398, 399), (317, 316, 333, 334), (315, 314, 331, 332), (313, 312, 329, 330), (328, 327, 344, 345), (326, 325, 342, 343), (337, 336, 353, 354), (324, 323, 340, 341), (335, 334, 351, 352), (333, 332, 349, 350), (331, 330, 347, 348), (329, 328, 345, 346), (327, 326, 343, 344), (220, 219, 184, 170), (325, 324, 341, 342), (336, 335, 352, 353), (582, 581, 598, 599), (334, 333, 350, 351), (332, 331, 348, 349), (330, 329, 346, 347), (345, 344, 361, 362), (343, 342, 359, 360), (354, 353, 370, 371), (341, 340, 357, 358), (352, 351, 368, 369), (350, 349, 366, 367), (348, 347, 364, 365), (346, 345, 362, 363), (344, 343, 360, 361), (237, 236, 169, 390), (342, 341, 358, 359), (353, 352, 369, 370), (254, 253, 391, 392), (351, 350, 367, 368), (349, 348, 365, 366), (347, 346, 363, 364), (384, 385, 220, 236), (375, 376, 305, 321), (581, 580, 597, 598), (378, 379, 287, 288), (379, 380, 271, 287), (381, 382, 253, 254), (355, 356, 587, 586), (383, 384, 236, 237), (373, 375, 321, 322), (385, 386, 219, 220), (376, 377, 304, 305), (573, 572, 589, 590), (377, 378, 288, 304), (380, 381, 254, 271), (382, 383, 237, 253), (577, 576, 593, 594), (270, 388, 201), (374, 339, 187), (388, 183, 200, 201), (171, 374, 187, 188), (270, 201, 218), (187, 339, 204), (270, 218, 235), (204, 339, 221), (270, 235, 252), (221, 339, 238), (270, 252, 269), (238, 339, 255), (270, 269, 286), (255, 339, 272), (270, 286, 303), (272, 339, 289), (270, 303, 320), (289, 339, 306), (270, 320, 337), (306, 339, 323), (270, 337, 354), (323, 339, 340), (270, 354, 371), (340, 339, 357), (362, 361, 174, 175), (360, 359, 172, 173), (371, 370, 183, 388), (358, 357, 374, 171), (369, 368, 181, 182), (367, 366, 179, 180), (365, 364, 177, 178), (363, 362, 175, 176), (361, 360, 173, 174), (270, 371, 388), (359, 358, 171, 172), (370, 369, 182, 183), (357, 339, 374), (368, 367, 180, 181), (366, 365, 178, 179), (364, 363, 176, 177), (397, 396, 413, 414), (393, 392, 409, 410), (390, 169, 402, 407), (580, 579, 596, 597), (399, 398, 415, 416), (395, 394, 411, 412), (392, 391, 408, 409), (170, 184, 404, 403), (411, 410, 427, 428), (413, 412, 429, 430), (415, 414, 431, 432), (404, 405, 422, 421), (417, 416, 433, 434), (402, 403, 420, 419), (408, 407, 424, 425), (410, 409, 426, 427), (412, 411, 428, 429), (414, 413, 430, 431), (372, 387, 765, 764), (416, 415, 432, 433), (403, 404, 421, 420), (423, 418, 186, 572), (407, 402, 419, 424), (409, 408, 425, 426), (428, 427, 444, 445), (430, 429, 446, 447), (432, 431, 448, 449), (421, 422, 439, 438), (434, 433, 450, 451), (419, 420, 437, 436), (425, 424, 441, 442), (427, 426, 443, 444), (429, 428, 445, 446), (431, 430, 447, 448), (452, 440, 573, 574), (433, 432, 449, 450), (420, 421, 438, 437), (469, 457, 575, 576), (424, 419, 436, 441), (426, 425, 442, 443), (445, 444, 461, 462), (447, 446, 463, 464), (449, 448, 465, 466), (438, 439, 456, 455), (451, 450, 467, 468), (436, 437, 454, 453), (442, 441, 458, 459), (444, 443, 460, 461), (446, 445, 462, 463), (448, 447, 464, 465), (486, 474, 577, 578), (450, 449, 466, 467), (437, 438, 455, 454), (503, 491, 579, 580), (441, 436, 453, 458), (443, 442, 459, 460), (462, 461, 478, 479), (464, 463, 480, 481), (466, 465, 482, 483), (455, 456, 473, 472), (468, 467, 484, 485), (453, 454, 471, 470), (459, 458, 475, 476), (461, 460, 477, 478), (463, 462, 479, 480), (465, 464, 481, 482), (401, 389, 356, 355), (467, 466, 483, 484), (454, 455, 472, 471), (520, 508, 581, 582), (458, 453, 470, 475), (460, 459, 476, 477), (479, 478, 495, 496), (481, 480, 497, 498), (483, 482, 499, 500), (472, 473, 490, 489), (485, 484, 501, 502), (470, 471, 488, 487), (476, 475, 492, 493), (478, 477, 494, 495), (480, 479, 496, 497), (482, 481, 498, 499), (418, 406, 202, 186), (484, 483, 500, 501), (471, 472, 489, 488), (440, 423, 572, 573), (475, 470, 487, 492), (477, 476, 493, 494), (496, 495, 512, 513), (498, 497, 514, 515), (500, 499, 516, 517), (489, 490, 507, 506), (502, 501, 518, 519), (487, 488, 505, 504), (493, 492, 509, 510), (495, 494, 511, 512), (497, 496, 513, 514), (499, 498, 515, 516), (457, 452, 574, 575), (501, 500, 517, 518), (488, 489, 506, 505), (474, 469, 576, 577), (492, 487, 504, 509), (494, 493, 510, 511), (519, 518, 535, 536), (504, 505, 522, 521), (510, 509, 526, 527), (512, 511, 528, 529), (514, 513, 530, 531), (516, 515, 532, 533), (491, 486, 578, 579), (518, 517, 534, 535), (505, 506, 523, 522), (755, 754, 771, 772), (509, 504, 521, 526), (511, 510, 527, 528), (513, 512, 529, 530), (515, 514, 531, 532), (517, 516, 533, 534), (506, 507, 524, 523), (536, 535, 552, 553), (521, 522, 539, 538), (527, 526, 543, 544), (529, 528, 545, 546), (531, 530, 547, 548), (533, 532, 549, 550), (508, 503, 580, 581), (535, 534, 551, 552), (522, 523, 540, 539), (406, 401, 355, 202), (526, 521, 538, 543), (528, 527, 544, 545), (530, 529, 546, 547), (532, 531, 548, 549), (534, 533, 550, 551), (523, 524, 541, 540), (563, 564, 440, 452), (565, 566, 418, 423), (566, 567, 406, 418), (555, 556, 503, 508), (759, 758, 775, 776), (557, 559, 486, 491), (560, 561, 469, 474), (562, 563, 452, 457), (564, 565, 423, 440), (762, 761, 778, 779), (537, 542, 767, 766), (567, 568, 401, 406), (556, 557, 491, 503), (753, 752, 769, 770), (559, 560, 474, 486), (561, 562, 457, 469), (435, 400, 417), (203, 525, 185), (435, 338, 400), (386, 558, 203, 219), (435, 570, 338), (558, 525, 203), (570, 373, 322, 338), (185, 525, 405), (405, 525, 422), (435, 417, 434), (422, 525, 439), (435, 434, 451), (439, 525, 456), (435, 451, 468), (456, 525, 473), (435, 468, 485), (473, 525, 490), (435, 485, 502), (490, 525, 507), (435, 502, 519), (507, 525, 524), (435, 519, 536), (524, 525, 541), (435, 536, 553), (553, 552, 373, 570), (538, 539, 385, 384), (544, 543, 383, 382), (546, 545, 381, 380), (548, 547, 379, 378), (550, 549, 377, 376), (541, 525, 558), (552, 551, 375, 373), (539, 540, 386, 385), (435, 553, 570), (543, 538, 384, 383), (545, 544, 382, 381), (547, 546, 380, 379), (549, 548, 378, 377), (551, 550, 376, 375), (540, 541, 558, 386), (186, 202, 585, 584), (757, 756, 773, 774), (576, 575, 592, 593), (572, 186, 584, 589), (760, 759, 776, 777), (578, 577, 594, 595), (574, 573, 590, 591), (202, 355, 586, 585), (597, 596, 613, 614), (586, 587, 604, 603), (599, 598, 615, 616), (584, 585, 602, 601), (590, 589, 606, 607), (592, 591, 608, 609), (594, 593, 610, 611), (596, 595, 612, 613), (634, 622, 753, 754), (598, 597, 614, 615), (585, 586, 603, 602), (651, 639, 755, 756), (589, 584, 601, 606), (591, 590, 607, 608), (593, 592, 609, 610), (595, 594, 611, 612), (614, 613, 630, 631), (603, 604, 621, 620), (616, 615, 632, 633), (601, 602, 619, 618), (607, 606, 623, 624), (609, 608, 625, 626), (611, 610, 627, 628), (613, 612, 629, 630), (668, 656, 757, 758), (615, 614, 631, 632), (602, 603, 620, 619), (685, 673, 759, 760), (606, 601, 618, 623), (608, 607, 624, 625), (610, 609, 626, 627), (612, 611, 628, 629), (631, 630, 647, 648), (620, 621, 638, 637), (633, 632, 649, 650), (618, 619, 636, 635), (624, 623, 640, 641), (626, 625, 642, 643), (628, 627, 644, 645), (630, 629, 646, 647), (583, 571, 542, 537), (632, 631, 648, 649), (619, 620, 637, 636), (702, 690, 761, 762), (623, 618, 635, 640), (625, 624, 641, 642), (627, 626, 643, 644), (629, 628, 645, 646), (648, 647, 664, 665), (637, 638, 655, 654), (650, 649, 666, 667), (635, 636, 653, 652), (641, 640, 657, 658), (643, 642, 659, 660), (645, 644, 661, 662), (647, 646, 663, 664), (600, 588, 387, 372), (649, 648, 665, 666), (636, 637, 654, 653), (622, 605, 752, 753), (640, 635, 652, 657), (642, 641, 658, 659), (644, 643, 660, 661), (646, 645, 662, 663), (665, 664, 681, 682), (654, 655, 672, 671), (667, 666, 683, 684), (652, 653, 670, 669), (658, 657, 674, 675), (660, 659, 676, 677), (662, 661, 678, 679), (664, 663, 680, 681), (639, 634, 754, 755), (666, 665, 682, 683), (653, 654, 671, 670), (656, 651, 756, 757), (657, 652, 669, 674), (659, 658, 675, 676), (661, 660, 677, 678), (663, 662, 679, 680), (682, 681, 698, 699), (671, 672, 689, 688), (684, 683, 700, 701), (669, 670, 687, 686), (675, 674, 691, 692), (677, 676, 693, 694), (679, 678, 695, 696), (681, 680, 697, 698), (673, 668, 758, 759), (683, 682, 699, 700), (670, 671, 688, 687), (554, 569, 941, 940), (674, 669, 686, 691), (676, 675, 692, 693), (678, 677, 694, 695), (680, 679, 696, 697), (699, 698, 715, 716), (688, 689, 706, 705), (701, 700, 717, 718), (686, 687, 704, 703), (692, 691, 708, 709), (694, 693, 710, 711), (696, 695, 712, 713), (698, 697, 714, 715), (690, 685, 760, 761), (700, 699, 716, 717), (687, 688, 705, 704), (588, 583, 537, 387), (691, 686, 703, 708), (693, 692, 709, 710), (695, 694, 711, 712), (697, 696, 713, 714), (716, 715, 732, 733), (705, 706, 723, 722), (718, 717, 734, 735), (703, 704, 721, 720), (709, 708, 725, 726), (711, 710, 727, 728), (713, 712, 729, 730), (715, 714, 731, 732), (932, 931, 946, 947), (717, 716, 733, 734), (704, 705, 722, 721), (605, 600, 372, 752), (708, 703, 720, 725), (710, 709, 726, 727), (712, 711, 728, 729), (714, 713, 730, 731), (745, 746, 605, 622), (936, 935, 950, 951), (747, 748, 588, 600), (737, 738, 673, 685), (939, 938, 953, 954), (740, 741, 656, 668), (742, 743, 639, 651), (744, 745, 622, 634), (719, 724, 943, 942), (746, 747, 600, 605), (736, 737, 685, 690), (748, 749, 583, 588), (930, 929, 944, 945), (738, 740, 668, 673), (741, 742, 651, 656), (743, 744, 634, 639), (617, 520, 582), (389, 707, 356), (568, 739, 389, 401), (617, 750, 520), (750, 555, 508, 520), (739, 707, 389), (617, 582, 599), (356, 707, 587), (587, 707, 604), (617, 599, 616), (604, 707, 621), (617, 616, 633), (621, 707, 638), (617, 633, 650), (638, 707, 655), (617, 650, 667), (655, 707, 672), (617, 667, 684), (672, 707, 689), (617, 684, 701), (689, 707, 706), (617, 701, 718), (706, 707, 723), (617, 718, 735), (733, 732, 557, 556), (722, 723, 739, 568), (735, 734, 555, 750), (720, 721, 567, 566), (726, 725, 565, 564), (728, 727, 563, 562), (730, 729, 561, 560), (732, 731, 559, 557), (723, 707, 739), (734, 733, 556, 555), (721, 722, 568, 567), (617, 735, 750), (725, 720, 566, 565), (727, 726, 564, 563), (729, 728, 562, 561), (731, 730, 560, 559), (934, 933, 948, 949), (756, 755, 772, 773), (752, 372, 764, 769), (937, 936, 951, 952), (761, 760, 777, 778), (758, 757, 774, 775), (754, 753, 770, 771), (387, 537, 766, 765), (775, 774, 791, 792), (777, 776, 793, 794), (766, 767, 784, 783), (779, 778, 795, 796), (764, 765, 782, 781), (770, 769, 786, 787), (772, 771, 788, 789), (774, 773, 790, 791), (776, 775, 792, 793), (831, 819, 932, 933), (778, 777, 794, 795), (765, 766, 783, 782), (848, 836, 934, 935), (769, 764, 781, 786), (771, 770, 787, 788), (773, 772, 789, 790), (792, 791, 808, 809), (794, 793, 810, 811), (783, 784, 801, 800), (796, 795, 812, 813), (781, 782, 799, 798), (787, 786, 803, 804), (789, 788, 805, 806), (791, 790, 807, 808), (793, 792, 809, 810), (865, 853, 936, 937), (795, 794, 811, 812), (782, 783, 800, 799), (763, 751, 724, 719), (786, 781, 798, 803), (788, 787, 804, 805), (790, 789, 806, 807), (809, 808, 825, 826), (811, 810, 827, 828), (800, 801, 818, 817), (813, 812, 829, 830), (798, 799, 816, 815), (804, 803, 820, 821), (806, 805, 822, 823), (808, 807, 824, 825), (810, 809, 826, 827), (882, 870, 938, 939), (812, 811, 828, 829), (799, 800, 817, 816), (780, 768, 569, 554), (803, 798, 815, 820), (805, 804, 821, 822), (807, 806, 823, 824), (826, 825, 842, 843), (828, 827, 844, 845), (817, 818, 835, 834), (830, 829, 846, 847), (815, 816, 833, 832), (821, 820, 837, 838), (823, 822, 839, 840), (825, 824, 841, 842), (827, 826, 843, 844), (802, 785, 929, 930), (829, 828, 845, 846), (816, 817, 834, 833), (819, 814, 931, 932), (820, 815, 832, 837), (822, 821, 838, 839), (824, 823, 840, 841), (843, 842, 859, 860), (845, 844, 861, 862), (834, 835, 852, 851), (847, 846, 863, 864), (832, 833, 850, 849), (838, 837, 854, 855), (840, 839, 856, 857), (842, 841, 858, 859), (844, 843, 860, 861), (836, 831, 933, 934), (846, 845, 862, 863), (833, 834, 851, 850), (853, 848, 935, 936), (837, 832, 849, 854), (839, 838, 855, 856), (841, 840, 857, 858), (860, 859, 876, 877), (862, 861, 878, 879), (851, 852, 869, 868), (864, 863, 880, 881), (849, 850, 867, 866), (855, 854, 871, 872), (857, 856, 873, 874), (859, 858, 875, 876), (861, 860, 877, 878), (863, 862, 879, 880), (850, 851, 868, 867), (870, 865, 937, 938), (854, 849, 866, 871), (856, 855, 872, 873), (858, 857, 874, 875), (877, 876, 893, 894), (879, 878, 895, 896), (868, 869, 886, 885), (881, 880, 897, 898), (866, 867, 884, 883), (872, 871, 888, 889), (874, 873, 890, 891), (876, 875, 892, 893), (878, 877, 894, 895), (768, 763, 719, 569), (880, 879, 896, 897), (867, 868, 885, 884), (871, 866, 883, 888), (873, 872, 889, 890), (875, 874, 891, 892), (894, 893, 908, 909), (896, 895, 910, 911), (885, 886, 902, 901), (898, 897, 912, 913), (883, 884, 900, 899), (889, 888, 903, 904), (891, 890, 905, 906), (893, 892, 907, 908), (895, 894, 909, 910), (785, 780, 554, 929), (897, 896, 911, 912), (884, 885, 901, 900), (814, 802, 930, 931), (888, 883, 899, 903), (890, 889, 904, 905), (892, 891, 906, 907), (925, 926, 768, 780), (915, 916, 853, 865), (918, 919, 836, 848), (920, 921, 819, 831), (922, 923, 802, 814), (924, 925, 780, 785), (914, 915, 865, 870), (926, 927, 763, 768), (916, 918, 848, 853), (919, 920, 831, 836), (921, 922, 814, 819), (923, 924, 785, 802), (571, 887, 542), (797, 702, 762), (928, 736, 690, 702), (749, 917, 571, 583), (797, 928, 702), (917, 887, 571), (797, 762, 779), (542, 887, 767), (767, 887, 784), (797, 779, 796), (784, 887, 801), (797, 796, 813), (801, 887, 818), (797, 813, 830), (818, 887, 835), (797, 830, 847), (835, 887, 852), (797, 847, 864), (852, 887, 869), (797, 864, 881), (869, 887, 886), (797, 881, 898), (886, 887, 902), (797, 898, 913), (909, 908, 741, 740), (911, 910, 738, 737), (901, 902, 917, 749), (913, 912, 736, 928), (899, 900, 748, 747), (904, 903, 746, 745), (906, 905, 744, 743), (908, 907, 742, 741), (910, 909, 740, 738), (902, 887, 917), (912, 911, 737, 736), (900, 901, 749, 748), (797, 913, 928), (903, 899, 747, 746), (905, 904, 745, 744), (907, 906, 743, 742), (933, 932, 947, 948), (929, 554, 940, 944), (938, 937, 952, 953), (935, 934, 949, 950), (931, 930, 945, 946), (569, 719, 942, 941), (948, 947, 962, 963), (950, 949, 964, 965), (952, 951, 966, 967), (942, 943, 958, 957), (954, 953, 968, 969), (940, 941, 956, 955), (945, 944, 959, 960), (947, 946, 961, 962), (949, 948, 963, 964), (951, 950, 965, 966), (953, 952, 967, 968), (941, 942, 957, 956), (944, 940, 955, 959), (946, 945, 960, 961), (963, 962, 978, 979), (965, 964, 980, 981), (967, 966, 982, 983), (957, 958, 974, 973), (969, 968, 984, 985), (955, 956, 972, 971), (960, 959, 975, 976), (962, 961, 977, 978), (964, 963, 979, 980), (966, 965, 981, 982), (968, 967, 983, 984), (956, 957, 973, 972), (959, 955, 971, 975), (961, 960, 976, 977), (979, 978, 993, 994), (981, 980, 995, 996), (983, 982, 997, 998), (973, 974, 989, 988), (985, 984, 999, 1000), (971, 972, 987, 986), (976, 975, 990, 991), (978, 977, 992, 993), (980, 979, 994, 995), (982, 981, 996, 997), (984, 983, 998, 999), (972, 973, 988, 987), (975, 971, 986, 990), (977, 976, 991, 992), (986, 987, 1002, 1001), (991, 990, 1005, 1006), (998, 997, 1012, 1013), (993, 992, 1007, 1008), (1000, 999, 1014, 1015), (995, 994, 1009, 1010), (987, 988, 1003, 1002), (990, 986, 1001, 1005), (997, 996, 1011, 1012), (992, 991, 1006, 1007), (999, 998, 1013, 1014), (994, 993, 1008, 1009), (996, 995, 1010, 1011), (988, 989, 1004, 1003), (1015, 1014, 1029, 1030), (1001, 1002, 1017, 1016), (1006, 1005, 1020, 1021), (1008, 1007, 1022, 1023), (1010, 1009, 1024, 1025), (1012, 1011, 1026, 1027), (1014, 1013, 1028, 1029), (1002, 1003, 1018, 1017), (1005, 1001, 1016, 1020), (1007, 1006, 1021, 1022), (1009, 1008, 1023, 1024), (1011, 1010, 1025, 1026), (1013, 1012, 1027, 1028), (1003, 1004, 1019, 1018), (1030, 1029, 1044, 1045), (1016, 1017, 1032, 1031), (1021, 1020, 1035, 1036), (1023, 1022, 1037, 1038), (1025, 1024, 1039, 1040), (1027, 1026, 1041, 1042), (1029, 1028, 1043, 1044), (1017, 1018, 1033, 1032), (1020, 1016, 1031, 1035), (1022, 1021, 1036, 1037), (1024, 1023, 1038, 1039), (1026, 1025, 1040, 1041), (1028, 1027, 1042, 1043), (1018, 1019, 1034, 1033), (1045, 1044, 1060, 1061), (1031, 1032, 1047, 1046), (1036, 1035, 1051, 1052), (1038, 1037, 1053, 1054), (1040, 1039, 1055, 1056), (1042, 1041, 1057, 1058), (1044, 1043, 1059, 1060), (1032, 1033, 1048, 1047), (1035, 1031, 1046, 1051), (1037, 1036, 1052, 1053), (1039, 1038, 1054, 1055), (1041, 1040, 1056, 1057), (1043, 1042, 1058, 1059), (1033, 1034, 1049, 1048), (1061, 1060, 1075, 1076), (1046, 1047, 1063, 1062), (1052, 1051, 1066, 1067), (1054, 1053, 1068, 1069), (1056, 1055, 1070, 1071), (1058, 1057, 1072, 1073), (1060, 1059, 1074, 1075), (1047, 1048, 1064, 1063), (1051, 1046, 1062, 1066), (1053, 1052, 1067, 1068), (1055, 1054, 1069, 1070), (1057, 1056, 1071, 1072), (1059, 1058, 1073, 1074), (1048, 1049, 1065, 1064), (751, 1050, 724), (970, 882, 939), (927, 1077, 751, 763), (970, 1078, 882), (1077, 1050, 751), (1078, 914, 870, 882), (970, 939, 954), (724, 1050, 943), (943, 1050, 958), (970, 954, 969), (958, 1050, 974), (970, 969, 985), (974, 1050, 989), (970, 985, 1000), (989, 1050, 1004), (970, 1000, 1015), (1004, 1050, 1019), (970, 1015, 1030), (1019, 1050, 1034), (970, 1030, 1045), (1034, 1050, 1049), (970, 1045, 1061), (1049, 1050, 1065), (970, 1061, 1076), (1076, 1075, 914, 1078), (1062, 1063, 926, 925), (1067, 1066, 924, 923), (1069, 1068, 922, 921), (1071, 1070, 920, 919), (1073, 1072, 918, 916), (1065, 1050, 1077), (1075, 1074, 915, 914), (1063, 1064, 927, 926), (970, 1076, 1078), (1066, 1062, 925, 924), (1068, 1067, 923, 922), (1070, 1069, 921, 920), (1072, 1071, 919, 918), (1074, 1073, 916, 915), (1064, 1065, 1077, 927)])
me_sphere.use_remesh_preserve_volume = False
me_sphere.use_remesh_preserve_attributes = False
me_sphere.use_mirror_vertex_groups = False
me_sphere.update()

# ---- objects
ob_cloud = bpy.data.objects.new('Cloud', me_sphere)
ob_lamp = bpy.data.objects.new('Lamp', light_lamp)
ob_camera = bpy.data.objects.new('Camera', cam_camera)

# ---- transforms, parenting, visibility, modifiers, constraints
ob_cloud.location = (0.0, 0.0, 0.0)
ob_cloud.lineart.crease_threshold = 0.0
ob_lamp.location = (4.076, 1.005, 5.904)
ob_lamp.rotation_euler = (0.6503, 0.05522, 1.866)
ob_lamp.lock_rotations_4d = False
ob_lamp.empty_display_type = 'ARROWS'
ob_lamp.color = (0.0, 0.0, 0.0, 0.0)
ob_lamp.lineart.crease_threshold = 0.0
ob_camera.location = (7.481, -6.508, 5.344)
ob_camera.rotation_euler = (1.109, 0.01082, 0.8149)
ob_camera.lock_rotations_4d = False
ob_camera.empty_display_type = 'ARROWS'
ob_camera.color = (0.0, 0.0, 0.0, 0.0)
ob_camera.display_type = 'WIRE'
ob_camera.lineart.crease_threshold = 0.0

# ---- collection membership
col_collection_1.objects.link(ob_cloud)
col_collection_1.objects.link(ob_lamp)
col_collection_1.objects.link(ob_camera)

# ---- scene / render settings (as saved in the file)
scene.camera = ob_camera
scene.frame_start = 1; scene.frame_end = 250; scene.frame_set(1)
scene.render.engine = 'BLENDER_EEVEE_NEXT'
scene.render.image_settings.compression = 90
scene.render.resolution_percentage = 50
scene.render.dither_intensity = 0.0
scene.cycles.use_denoising = False
scene.cycles.samples = 10
scene.cycles.sampling_pattern = 'TABULATED_SOBOL'
scene.cycles.light_sampling_threshold = 0.0
scene.cycles.use_adaptive_sampling = False
scene.cycles.use_light_tree = False
scene.cycles.blur_glossy = 0.0
scene.cycles.volume_bounces = 1
scene.cycles.pixel_filter_type = 'GAUSSIAN'
scene.cycles.sample_clamp_indirect = 0.0
scene.view_settings.view_transform = 'Standard'
bpy.context.view_layer.update()
